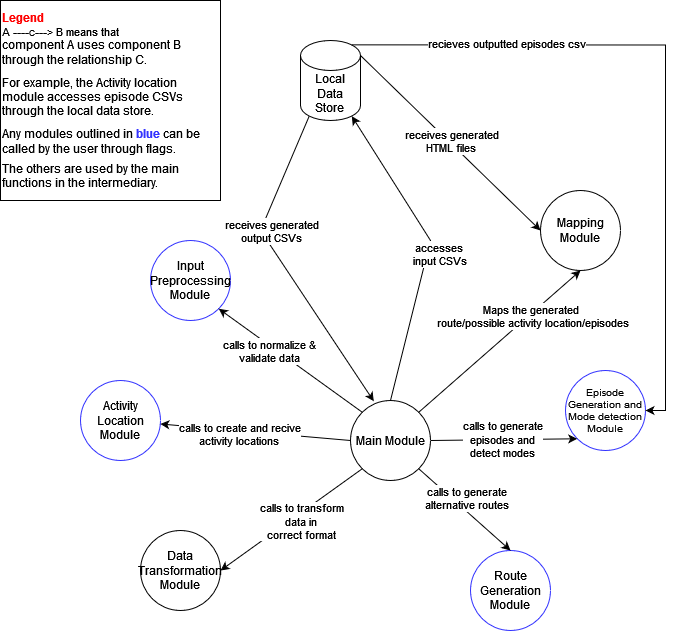

The diagram above was exported from draw.io. Its source (the exported page's mxGraphModel, read from the mxfile embedded in the PNG):
<mxGraphModel dx="4325" dy="1395" grid="1" gridSize="10" guides="1" tooltips="1" connect="1" arrows="1" fold="1" page="1" pageScale="1" pageWidth="850" pageHeight="1100" math="0" shadow="0">
  <root>
    <mxCell id="0" />
    <mxCell id="1" parent="0" />
    <mxCell id="ztI51tcN8PWs-bAzU9ro-3" value="&lt;div&gt;Input Preprocessing&lt;/div&gt;&lt;div&gt;Module&lt;br&gt;&lt;/div&gt;" style="ellipse;whiteSpace=wrap;html=1;aspect=fixed;strokeColor=#3333FF;" parent="1" vertex="1">
      <mxGeometry x="-880" y="580" width="80" height="80" as="geometry" />
    </mxCell>
    <mxCell id="ztI51tcN8PWs-bAzU9ro-4" value="&lt;div&gt;accesses &lt;br&gt;&lt;/div&gt;&lt;div&gt;input CSVs&lt;/div&gt;" style="edgeStyle=none;rounded=0;orthogonalLoop=1;jettySize=auto;html=1;exitX=0.5;exitY=0;exitDx=0;exitDy=0;entryX=0.855;entryY=1;entryDx=0;entryDy=-4.35;entryPerimeter=0;" parent="1" source="ztI51tcN8PWs-bAzU9ro-29" target="ztI51tcN8PWs-bAzU9ro-21" edge="1">
      <mxGeometry x="0.005" y="-10" relative="1" as="geometry">
        <Array as="points">
          <mxPoint x="-600" y="580" />
        </Array>
        <mxPoint x="-610" y="315" as="targetPoint" />
        <mxPoint x="1" y="4" as="offset" />
      </mxGeometry>
    </mxCell>
    <mxCell id="ztI51tcN8PWs-bAzU9ro-5" value="&lt;div style=&quot;font-size: 10px;&quot;&gt;&lt;font style=&quot;font-size: 10px;&quot;&gt;Episode&lt;/font&gt;&lt;/div&gt;&lt;div style=&quot;font-size: 10px;&quot;&gt;&lt;font style=&quot;font-size: 10px;&quot;&gt;Generation and Mode detection &lt;br&gt;&lt;/font&gt;&lt;/div&gt;&lt;div style=&quot;font-size: 10px;&quot;&gt;&lt;font style=&quot;font-size: 10px;&quot;&gt;Module&lt;br&gt;&lt;/font&gt;&lt;/div&gt;" style="ellipse;whiteSpace=wrap;html=1;aspect=fixed;strokeColor=#3333FF;" parent="1" vertex="1">
      <mxGeometry x="-465" y="710" width="80" height="80" as="geometry" />
    </mxCell>
    <mxCell id="ztI51tcN8PWs-bAzU9ro-6" value="Mapping Module" style="ellipse;whiteSpace=wrap;html=1;aspect=fixed;" parent="1" vertex="1">
      <mxGeometry x="-490" y="530" width="80" height="80" as="geometry" />
    </mxCell>
    <mxCell id="ztI51tcN8PWs-bAzU9ro-10" value="Maps the generated&lt;br&gt;&amp;nbsp;route/possible activity location/episodes" style="edgeStyle=none;rounded=0;orthogonalLoop=1;jettySize=auto;html=1;exitX=1;exitY=0;exitDx=0;exitDy=0;entryX=0.5;entryY=1;entryDx=0;entryDy=0;" parent="1" source="ztI51tcN8PWs-bAzU9ro-29" target="ztI51tcN8PWs-bAzU9ro-6" edge="1">
      <mxGeometry x="0.3634" y="-3" relative="1" as="geometry">
        <Array as="points" />
        <mxPoint y="-1" as="offset" />
      </mxGeometry>
    </mxCell>
    <mxCell id="ztI51tcN8PWs-bAzU9ro-11" value="&lt;div&gt;Route Generation&lt;/div&gt;&lt;div&gt;Module&lt;br&gt;&lt;/div&gt;" style="ellipse;whiteSpace=wrap;html=1;aspect=fixed;strokeColor=#3333FF;" parent="1" vertex="1">
      <mxGeometry x="-560" y="890" width="80" height="80" as="geometry" />
    </mxCell>
    <mxCell id="ztI51tcN8PWs-bAzU9ro-12" style="edgeStyle=none;rounded=0;orthogonalLoop=1;jettySize=auto;html=1;exitX=0;exitY=1;exitDx=0;exitDy=0;entryX=1;entryY=0.5;entryDx=0;entryDy=0;" parent="1" source="ztI51tcN8PWs-bAzU9ro-29" target="ztI51tcN8PWs-bAzU9ro-31" edge="1">
      <mxGeometry relative="1" as="geometry">
        <mxPoint x="-680" y="-60" as="targetPoint" />
        <mxPoint x="-680" y="770" as="sourcePoint" />
      </mxGeometry>
    </mxCell>
    <mxCell id="ztI51tcN8PWs-bAzU9ro-13" value="&lt;div&gt;calls to transform &lt;br&gt;&lt;/div&gt;&lt;div&gt;data in&lt;br&gt;&lt;/div&gt;&lt;div&gt;correct format&lt;br&gt;&lt;/div&gt;" style="edgeLabel;html=1;align=center;verticalAlign=middle;resizable=0;points=[];" parent="ztI51tcN8PWs-bAzU9ro-12" connectable="0" vertex="1">
      <mxGeometry x="-0.2" y="2" relative="1" as="geometry">
        <mxPoint x="-6" y="9" as="offset" />
      </mxGeometry>
    </mxCell>
    <mxCell id="ztI51tcN8PWs-bAzU9ro-17" value="&lt;div&gt;Activity Location&lt;/div&gt;&lt;div&gt;Module&lt;br&gt;&lt;/div&gt;" style="ellipse;whiteSpace=wrap;html=1;aspect=fixed;strokeColor=#3333FF;" parent="1" vertex="1">
      <mxGeometry x="-950" y="720" width="80" height="80" as="geometry" />
    </mxCell>
    <mxCell id="ztI51tcN8PWs-bAzU9ro-18" style="edgeStyle=none;rounded=0;orthogonalLoop=1;jettySize=auto;html=1;exitX=0.145;exitY=1;exitDx=0;exitDy=-4.35;exitPerimeter=0;entryX=0.291;entryY=0.009;entryDx=0;entryDy=0;entryPerimeter=0;" parent="1" source="ztI51tcN8PWs-bAzU9ro-21" target="ztI51tcN8PWs-bAzU9ro-29" edge="1">
      <mxGeometry relative="1" as="geometry">
        <Array as="points">
          <mxPoint x="-770" y="570" />
        </Array>
        <mxPoint x="-710" y="430" as="sourcePoint" />
        <mxPoint x="-650" y="710" as="targetPoint" />
      </mxGeometry>
    </mxCell>
    <mxCell id="ztI51tcN8PWs-bAzU9ro-19" value="&lt;div&gt;receives generated&lt;/div&gt;&lt;div&gt;output CSVs&lt;br&gt;&lt;/div&gt;" style="edgeLabel;html=1;align=center;verticalAlign=middle;resizable=0;points=[];" parent="ztI51tcN8PWs-bAzU9ro-18" connectable="0" vertex="1">
      <mxGeometry x="0.1588" y="-1" relative="1" as="geometry">
        <mxPoint x="-26" y="-56" as="offset" />
      </mxGeometry>
    </mxCell>
    <mxCell id="ztI51tcN8PWs-bAzU9ro-20" value="&lt;div&gt;receives generated&lt;/div&gt;&lt;div&gt;HTML files&lt;br&gt;&lt;/div&gt;" style="edgeStyle=none;rounded=0;orthogonalLoop=1;jettySize=auto;html=1;exitX=1;exitY=0;exitDx=0;exitDy=15;entryX=0;entryY=0.5;entryDx=0;entryDy=0;exitPerimeter=0;" parent="1" source="ztI51tcN8PWs-bAzU9ro-21" target="ztI51tcN8PWs-bAzU9ro-6" edge="1">
      <mxGeometry x="0.0038" y="2" relative="1" as="geometry">
        <mxPoint as="offset" />
      </mxGeometry>
    </mxCell>
    <mxCell id="ztI51tcN8PWs-bAzU9ro-35" style="edgeStyle=orthogonalEdgeStyle;rounded=0;orthogonalLoop=1;jettySize=auto;html=1;exitX=0.855;exitY=0;exitDx=0;exitDy=4.35;exitPerimeter=0;entryX=1;entryY=0.5;entryDx=0;entryDy=0;" edge="1" parent="1" source="ztI51tcN8PWs-bAzU9ro-21" target="ztI51tcN8PWs-bAzU9ro-5">
      <mxGeometry relative="1" as="geometry" />
    </mxCell>
    <mxCell id="ztI51tcN8PWs-bAzU9ro-36" value="recieves outputted episodes csv" style="edgeLabel;html=1;align=center;verticalAlign=middle;resizable=0;points=[];" connectable="0" vertex="1" parent="ztI51tcN8PWs-bAzU9ro-35">
      <mxGeometry x="-0.5649" y="3" relative="1" as="geometry">
        <mxPoint x="1" as="offset" />
      </mxGeometry>
    </mxCell>
    <mxCell id="ztI51tcN8PWs-bAzU9ro-21" value="&lt;div&gt;Local Data &lt;br&gt;&lt;/div&gt;&lt;div&gt;Store&lt;br&gt;&lt;/div&gt;" style="shape=cylinder3;whiteSpace=wrap;html=1;boundedLbl=1;backgroundOutline=1;size=15;fillColor=none;" parent="1" vertex="1">
      <mxGeometry x="-730" y="380" width="60" height="80" as="geometry" />
    </mxCell>
    <mxCell id="ztI51tcN8PWs-bAzU9ro-22" value="&lt;div&gt;calls to generate&lt;/div&gt;&lt;div&gt;episodes and&lt;/div&gt;&lt;div&gt;detect modes&lt;br&gt;&lt;/div&gt;" style="rounded=0;orthogonalLoop=1;jettySize=auto;html=1;exitX=1;exitY=0.5;exitDx=0;exitDy=0;entryX=0;entryY=1;entryDx=0;entryDy=0;" parent="1" source="ztI51tcN8PWs-bAzU9ro-29" target="ztI51tcN8PWs-bAzU9ro-5" edge="1">
      <mxGeometry relative="1" as="geometry" />
    </mxCell>
    <mxCell id="ztI51tcN8PWs-bAzU9ro-23" style="rounded=0;orthogonalLoop=1;jettySize=auto;html=1;exitX=1;exitY=1;exitDx=0;exitDy=0;entryX=0.5;entryY=0;entryDx=0;entryDy=0;" edge="1" parent="1" source="ztI51tcN8PWs-bAzU9ro-29" target="ztI51tcN8PWs-bAzU9ro-11">
      <mxGeometry relative="1" as="geometry">
        <Array as="points" />
        <mxPoint x="-240" y="590" as="targetPoint" />
      </mxGeometry>
    </mxCell>
    <mxCell id="ztI51tcN8PWs-bAzU9ro-24" value="&lt;div&gt;calls to generate&lt;/div&gt;&lt;div&gt;alternative routes&lt;br&gt;&lt;/div&gt;" style="edgeLabel;html=1;align=center;verticalAlign=middle;resizable=0;points=[];" connectable="0" vertex="1" parent="ztI51tcN8PWs-bAzU9ro-23">
      <mxGeometry x="-0.0701" y="-4" relative="1" as="geometry">
        <mxPoint x="6" y="-13" as="offset" />
      </mxGeometry>
    </mxCell>
    <mxCell id="ztI51tcN8PWs-bAzU9ro-25" style="edgeStyle=none;rounded=0;orthogonalLoop=1;jettySize=auto;html=1;exitX=0;exitY=0.5;exitDx=0;exitDy=0;" parent="1" source="ztI51tcN8PWs-bAzU9ro-29" target="ztI51tcN8PWs-bAzU9ro-17" edge="1">
      <mxGeometry relative="1" as="geometry">
        <Array as="points" />
        <mxPoint x="-950" y="540" as="targetPoint" />
      </mxGeometry>
    </mxCell>
    <mxCell id="ztI51tcN8PWs-bAzU9ro-26" value="&lt;div&gt;calls to create and recive&lt;/div&gt;&lt;div&gt;activity locations&lt;br&gt;&lt;/div&gt;" style="edgeLabel;html=1;align=center;verticalAlign=middle;resizable=0;points=[];" parent="ztI51tcN8PWs-bAzU9ro-25" connectable="0" vertex="1">
      <mxGeometry x="-0.0514" y="3" relative="1" as="geometry">
        <mxPoint x="-22" y="-2" as="offset" />
      </mxGeometry>
    </mxCell>
    <mxCell id="ztI51tcN8PWs-bAzU9ro-27" style="edgeStyle=none;rounded=0;orthogonalLoop=1;jettySize=auto;html=1;exitX=0;exitY=0;exitDx=0;exitDy=0;entryX=1;entryY=1;entryDx=0;entryDy=0;" parent="1" source="ztI51tcN8PWs-bAzU9ro-29" target="ztI51tcN8PWs-bAzU9ro-3" edge="1">
      <mxGeometry relative="1" as="geometry" />
    </mxCell>
    <mxCell id="ztI51tcN8PWs-bAzU9ro-28" value="&lt;div&gt;calls to normalize &amp;amp;&lt;/div&gt;&lt;div&gt;validate data&lt;br&gt;&lt;/div&gt;" style="edgeLabel;html=1;align=center;verticalAlign=middle;resizable=0;points=[];" parent="ztI51tcN8PWs-bAzU9ro-27" connectable="0" vertex="1">
      <mxGeometry x="0.2647" y="5" relative="1" as="geometry">
        <mxPoint as="offset" />
      </mxGeometry>
    </mxCell>
    <mxCell id="ztI51tcN8PWs-bAzU9ro-29" value="&lt;div&gt;Main Module&lt;/div&gt;" style="ellipse;whiteSpace=wrap;html=1;aspect=fixed;" parent="1" vertex="1">
      <mxGeometry x="-680" y="740" width="80" height="80" as="geometry" />
    </mxCell>
    <mxCell id="ztI51tcN8PWs-bAzU9ro-30" value="&lt;div align=&quot;left&quot;&gt;&lt;b&gt;&lt;font color=&quot;#ff0000&quot;&gt;Legend&lt;/font&gt;&lt;/b&gt;&lt;/div&gt;&lt;div style=&quot;font-size: 11px;&quot; align=&quot;left&quot;&gt;&lt;span style=&quot;&quot;&gt;A ----&lt;font style=&quot;font-size: 8px;&quot;&gt;C&lt;/font&gt;---&amp;gt; &lt;font style=&quot;font-size: 11px;&quot;&gt;B means that &lt;/font&gt;&lt;br&gt;&lt;/span&gt;&lt;/div&gt;&lt;div align=&quot;left&quot;&gt;component A uses component B&lt;br&gt;&lt;/div&gt;&lt;div align=&quot;left&quot;&gt;through the relationship C.&lt;br&gt;&lt;/div&gt;&lt;div style=&quot;line-height: 70%;&quot; align=&quot;left&quot;&gt;&lt;br&gt;&lt;/div&gt;&lt;div align=&quot;left&quot;&gt;For example, the Activity location&lt;br&gt;&lt;/div&gt;&lt;div align=&quot;left&quot;&gt;module accesses episode CSVs &lt;br&gt;&lt;/div&gt;&lt;div align=&quot;left&quot;&gt;through the local data store.&lt;br&gt;&lt;/div&gt;&lt;div style=&quot;line-height: 70%;&quot; align=&quot;left&quot;&gt;&lt;br&gt;&lt;/div&gt;&lt;div align=&quot;left&quot;&gt;Any modules outlined in &lt;font color=&quot;#3333FF&quot;&gt;&lt;b&gt;blue&lt;/b&gt; &lt;/font&gt;can be called by the user through flags. &lt;br&gt;&lt;/div&gt;&lt;div style=&quot;line-height: 50%;&quot; align=&quot;left&quot;&gt;&lt;br&gt;&lt;/div&gt;&lt;div align=&quot;left&quot;&gt;The others are used by the main functions in the intermediary.&lt;br&gt;&lt;/div&gt;" style="rounded=0;whiteSpace=wrap;html=1;align=left;" parent="1" vertex="1">
      <mxGeometry x="-1030" y="340" width="220" height="200" as="geometry" />
    </mxCell>
    <mxCell id="ztI51tcN8PWs-bAzU9ro-31" value="&lt;div&gt;Data&lt;/div&gt;&lt;div&gt;Transformation&lt;/div&gt;&lt;div&gt;Module&lt;br&gt;&lt;/div&gt;" style="ellipse;whiteSpace=wrap;html=1;aspect=fixed;" parent="1" vertex="1">
      <mxGeometry x="-890" y="870" width="80" height="80" as="geometry" />
    </mxCell>
  </root>
</mxGraphModel>